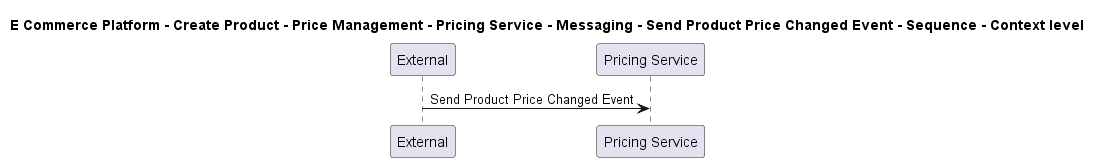

The diagram above was rendered by PlantUML. Its source (embedded in the PNG):
@startuml

title E Commerce Platform - Create Product - Price Management - Pricing Service - Messaging - Send Product Price Changed Event - Sequence - Context level

participant "External" as C4InterFlow.SoftwareSystems.ExternalSystem
participant "Pricing Service" as ECommercePlatform.CreateProduct.PriceManagement.SoftwareSystems.PricingService

C4InterFlow.SoftwareSystems.ExternalSystem -> ECommercePlatform.CreateProduct.PriceManagement.SoftwareSystems.PricingService : Send Product Price Changed Event


@enduml